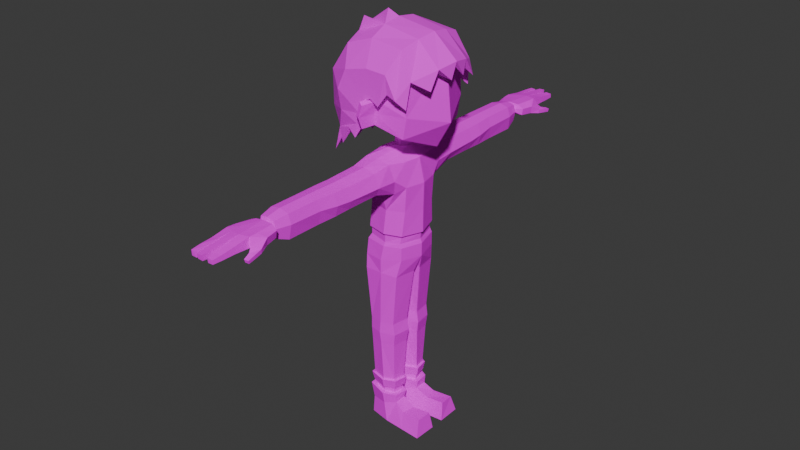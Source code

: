 # Source: bryan.blend  (saved by Blender 4.3.34; exported with 4.5.12 LTS)
import bpy
from mathutils import Matrix  # noqa: F401  (used for matrix-valued properties, if any)

bpy.ops.wm.read_factory_settings(use_empty=True)
scene = bpy.context.scene
scene.name = 'Scene'

# ---- collections
col_collection = bpy.data.collections.new('Collection'); scene.collection.children.link(col_collection)

# ---- images (referenced by path relative to the original .blend; pixels are not part of the script)
import os
ASSET_DIR = os.environ.get("B2B_ASSET_DIR", "")  # directory of the original .blend (textures are referenced by path, not embedded)
HERE = os.path.dirname(os.path.abspath(__file__))  # packed textures are extracted next to this script under _unpacked/

def load_image(name, relpath, width, height, colorspace="sRGB"):
    """Load a texture the original file referenced (path relative to the .blend, or extracted next to this script)."""
    p = next((c for c in (os.path.join(HERE, relpath), os.path.join(ASSET_DIR, relpath)) if relpath and os.path.exists(c)), "")
    if p:
        img = bpy.data.images.load(p, check_existing=True)
        img.name = name
    else:  # same state as the original file: an image datablock whose file is absent (Cycles renders it pink)
        img = bpy.data.images.new(name, width, height)
        img.source = "FILE"
        img.filepath = "//" + (relpath or name)
    img.colorspace_settings.name = colorspace
    return img
img_bryan_png = load_image('bryan.png', 'bryan.png', 1024, 1024, 'sRGB')

# ---- materials (node trees are filled in below, after node groups)
mat_material = bpy.data.materials.new('Material')
mat_material.alpha_threshold = 0.0
mat_material.roughness = 0.5
mat_material.line_color = (0.0, 0.0, 0.0, 1.0)
mat_material_001 = bpy.data.materials.new('Material.001')

# ---- material node trees
mat_material.use_nodes = True; mat_material.node_tree.nodes.clear()
_N = mat_material.node_tree.nodes; _L = mat_material.node_tree.links
n0 = _N.new('ShaderNodeOutputMaterial'); n0.name = 'Material Output'; n0.location = (300, 300)
n1 = _N.new('ShaderNodeBsdfPrincipled'); n1.name = 'Principled BSDF'; n1.location = (10, 300)
n1.inputs[2].default_value = 1.0
n1.inputs[3].default_value = 1.0
n2 = _N.new('ShaderNodeTexImage'); n2.name = 'Image Texture'; n2.location = (-190, 280)
n2.image = img_bryan_png
n2.interpolation = 'Closest'
_L.new(n1.outputs[0], n0.inputs[0])
_L.new(n2.outputs[0], n1.inputs[0])
n0.is_active_output = True
mat_material_001.use_nodes = True; mat_material_001.node_tree.nodes.clear()
_N = mat_material_001.node_tree.nodes; _L = mat_material_001.node_tree.links
n0 = _N.new('ShaderNodeBsdfPrincipled'); n0.name = 'Principled BSDF'; n0.location = (10, 300)
n0.inputs[2].default_value = 1.0
n1 = _N.new('ShaderNodeOutputMaterial'); n1.name = 'Material Output'; n1.location = (300, 300)
n2 = _N.new('ShaderNodeTexImage'); n2.name = 'Image Texture'; n2.location = (-280, 280)
n2.image = img_bryan_png
n2.interpolation = 'Closest'
_L.new(n0.outputs[0], n1.inputs[0])
_L.new(n2.outputs[0], n0.inputs[0])
n1.is_active_output = True

# ---- world
world_world = bpy.data.worlds.new('World'); scene.world = world_world
world_world.use_nodes = True; world_world.node_tree.nodes.clear()
_N = world_world.node_tree.nodes; _L = world_world.node_tree.links
n0 = _N.new('ShaderNodeOutputWorld'); n0.name = 'World Output'; n0.location = (300, 300)
n1 = _N.new('ShaderNodeBackground'); n1.name = 'Background'; n1.location = (10, 300)
n1.inputs[0].default_value = (0.05088, 0.05088, 0.05088, 1.0)
_L.new(n1.outputs[0], n0.inputs[0])
n0.is_active_output = True
world_world.color = (0.05088, 0.05088, 0.05088)
world_world.sun_shadow_jitter_overblur = 0.0

# ---- meshes
me_cube = bpy.data.meshes.new('Cube')
me_cube.from_pydata([(0.2489, -0.2576, 1.436), (0.2214, -0.2726, 1.011), (-0.1364, -0.2425, 1.466), (-0.2046, -0.2862, 1.153), (-0.3051, 0.0, 1.045), (0.3343, 0.0, 1.503), (-0.2438, 0.0, 1.564), (0.2732, 0.0, 0.8945), (0.09177, -0.2682, 1.464), (0.01778, -0.2953, 1.064), (-0.03133, 0.0, 0.9144), (0.09811, 0.0, 1.594), (-0.2153, -0.2862, 1.309), (0.2476, -0.2689, 1.155), (0.3786, 0.0, 1.081), (-0.3749, 0.0, 1.339), (0.05155, -0.3077, 1.232), (-0.01677, -0.2933, 1.072), (0.005274, -0.303, 1.245), (0.008791, -0.4013, 1.217), (-0.01228, -0.3797, 1.056), (-0.02209, -0.387, 1.231), (-0.03557, -0.3702, 1.064), (-0.03593, -0.4013, 1.145), (-0.01036, -0.4129, 1.138), (-0.01284, -0.2976, 1.15), (0.02591, -0.301, 1.143), (0.2489, 0.2576, 1.436), (0.2214, 0.2726, 1.011), (-0.1364, 0.2425, 1.466), (-0.2046, 0.2862, 1.153), (0.09177, 0.2682, 1.464), (0.01778, 0.2953, 1.064), (-0.2153, 0.2862, 1.309), (0.2476, 0.2689, 1.155), (0.05155, 0.3077, 1.232), (-0.01677, 0.2933, 1.072), (0.005274, 0.303, 1.245), (0.008791, 0.4013, 1.217), (-0.01228, 0.3797, 1.056), (-0.02209, 0.387, 1.231), (-0.03557, 0.3702, 1.064), (-0.03593, 0.4013, 1.145), (-0.01036, 0.4129, 1.138), (-0.01284, 0.2976, 1.15), (0.02591, 0.301, 1.143)], [], [(4, 10, 17, 3), (12, 2, 6, 15), (7, 1, 9, 10), (13, 14, 5, 0), (11, 8, 0, 5), (1, 7, 14, 13), (6, 2, 8, 11), (15, 4, 3, 12), (13, 0, 8, 16), (1, 26, 9), (9, 26, 24, 20), (12, 18, 8, 2), (19, 21, 23, 24), (17, 10, 9), (17, 25, 3), (8, 18, 16), (16, 18, 21, 19), (17, 9, 20, 22), (18, 25, 23, 21), (24, 23, 22, 20), (23, 25, 17, 22), (3, 25, 18, 12), (26, 1, 13, 16), (24, 26, 16, 19), (4, 30, 36, 10), (33, 15, 6, 29), (7, 10, 32, 28), (34, 27, 5, 14), (11, 5, 27, 31), (28, 34, 14, 7), (6, 11, 31, 29), (15, 33, 30, 4), (34, 35, 31, 27), (28, 32, 45), (32, 39, 43, 45), (33, 29, 31, 37), (38, 43, 42, 40), (36, 32, 10), (36, 30, 44), (31, 35, 37), (35, 38, 40, 37), (36, 41, 39, 32), (37, 40, 42, 44), (43, 39, 41, 42), (42, 41, 36, 44), (30, 33, 37, 44), (45, 35, 34, 28), (43, 38, 35, 45)])
_uv = me_cube.uv_layers.new(name='UVMap')
_uv.uv.foreach_set('vector', [0.1105, 0.002875, 0.1095, 0.0962, 0.008087, 0.09576, 0.003263, 0.02646, 0.01105, 0.5234, 0.02468, 0.4607, 0.1095, 0.4682, 0.1095, 0.5305, 0.1095, 0.1539, 0.02381, 0.1747, 0.008171, 0.1074, 0.1095, 0.0962, 0.02182, 0.2248, 0.1095, 0.2125, 0.1095, 0.344, 0.02402, 0.3143, 0.1095, 0.394, 0.02114, 0.3876, 0.02402, 0.3143, 0.1095, 0.344, 0.02381, 0.1747, 0.1095, 0.1539, 0.1095, 0.2125, 0.02182, 0.2248, 0.1095, 0.4682, 0.02468, 0.4607, 0.02114, 0.3876, 0.1095, 0.394, 0.1095, 0.5305, 0.1086, 0.6214, 0.003263, 0.5781, 0.01105, 0.5234, 0.08263, 0.7539, 0.01085, 0.7563, 0.005174, 0.7087, 0.07621, 0.6996, 0.1388, 0.7563, 0.1035, 0.6944, 0.1274, 0.6939, 0.1601, 0.922, 0.1601, 0.9492, 0.129, 0.9492, 0.129, 0.922, 0.05607, 0.6186, 0.07275, 0.6856, 0.005174, 0.7087, 0.006238, 0.6399, 0.129, 0.9803, 0.1191, 0.9803, 0.1191, 0.9492, 0.129, 0.9492, 0.008087, 0.09576, 0.1095, 0.0962, 0.008171, 0.1074, 0.1249, 0.6807, 0.1013, 0.6811, 0.1027, 0.6235, 0.005174, 0.7087, 0.07275, 0.6856, 0.07621, 0.6996, 0.1601, 0.9803, 0.1601, 0.988, 0.129, 0.988, 0.129, 0.9803, 0.1601, 0.9141, 0.1601, 0.922, 0.129, 0.922, 0.129, 0.9141, 0.09009, 0.9803, 0.09009, 0.9492, 0.1191, 0.9492, 0.1191, 0.9803, 0.129, 0.9492, 0.1191, 0.9492, 0.1191, 0.922, 0.129, 0.922, 0.1191, 0.9492, 0.09009, 0.9492, 0.09009, 0.922, 0.1191, 0.922, 0.1027, 0.6235, 0.1013, 0.6811, 0.07275, 0.6856, 0.05607, 0.6186, 0.1035, 0.6944, 0.1388, 0.7563, 0.08263, 0.7539, 0.07621, 0.6996, 0.129, 0.9492, 0.1601, 0.9492, 0.1601, 0.9803, 0.129, 0.9803, 0.1105, 0.002875, 0.2176, 0.02712, 0.2123, 0.0964, 0.1095, 0.0962, 0.2067, 0.524, 0.1095, 0.5305, 0.1095, 0.4682, 0.1935, 0.4612, 0.1095, 0.1539, 0.1095, 0.0962, 0.2122, 0.108, 0.1961, 0.1752, 0.1977, 0.2254, 0.195, 0.3148, 0.1095, 0.344, 0.1095, 0.2125, 0.1095, 0.394, 0.1095, 0.344, 0.195, 0.3148, 0.1975, 0.3882, 0.1961, 0.1752, 0.1977, 0.2254, 0.1095, 0.2125, 0.1095, 0.1539, 0.1095, 0.4682, 0.1095, 0.394, 0.1975, 0.3882, 0.1935, 0.4612, 0.1095, 0.5305, 0.2067, 0.524, 0.2142, 0.5788, 0.1086, 0.6214, 0.08263, 0.7645, 0.07621, 0.8188, 0.005174, 0.8097, 0.01085, 0.7621, 0.1388, 0.7621, 0.1274, 0.8245, 0.1035, 0.824, 0.007916, 0.922, 0.03904, 0.922, 0.03904, 0.9492, 0.007916, 0.9492, 0.05607, 0.8998, 0.006238, 0.8785, 0.005174, 0.8097, 0.07275, 0.8328, 0.03904, 0.9803, 0.03904, 0.9492, 0.04894, 0.9492, 0.04894, 0.9803, 0.2123, 0.0964, 0.2122, 0.108, 0.1095, 0.0962, 0.1249, 0.8376, 0.1027, 0.8949, 0.1013, 0.8373, 0.005174, 0.8097, 0.07621, 0.8188, 0.07275, 0.8328, 0.007916, 0.9803, 0.03904, 0.9803, 0.03904, 0.988, 0.007916, 0.988, 0.007916, 0.9141, 0.03904, 0.9141, 0.03904, 0.922, 0.007916, 0.922, 0.07796, 0.9803, 0.04894, 0.9803, 0.04894, 0.9492, 0.07796, 0.9492, 0.03904, 0.9492, 0.03904, 0.922, 0.04894, 0.922, 0.04894, 0.9492, 0.04894, 0.9492, 0.04894, 0.922, 0.07796, 0.922, 0.07796, 0.9492, 0.1027, 0.8949, 0.05607, 0.8998, 0.07275, 0.8328, 0.1013, 0.8373, 0.1035, 0.824, 0.07621, 0.8188, 0.08263, 0.7645, 0.1388, 0.7621, 0.03904, 0.9492, 0.03904, 0.9803, 0.007916, 0.9803, 0.007916, 0.9492])
me_cube.materials.append(mat_material)
me_cube.use_mirror_vertex_groups = False
me_cube.update()
me_cube_001 = bpy.data.meshes.new('Cube.001')
me_cube_001.from_pydata([(-0.07169, -0.0297, 0.811), (-0.07169, -0.0297, 0.9456), (0.07414, -0.03161, 0.811), (0.07414, -0.03161, 0.9456), (-0.07966, 0.0, 0.811), (-0.07966, 0.0, 0.9456), (0.07919, 0.0, 0.811), (0.07919, 0.0, 0.9456), (0.03442, -0.07349, 0.811), (0.03442, -0.07349, 0.9456), (-0.192, -0.1862, 0.7299), (0.1574, -0.1626, 0.7206), (-0.2299, 0.0, 0.7261), (0.1828, 0.0, 0.7238), (0.1102, -0.3253, 0.7365), (-0.196, -0.1939, 0.4598), (-0.1884, -0.2068, 0.001216), (0.1424, -0.1988, 0.001543), (-0.2593, 0.0, -0.006986), (0.2053, 0.0, -0.006986), (0.001238, -0.2498, 0.002616), (0.1598, -0.2158, -0.09368), (-0.2002, -0.1904, 0.255), (0.01355, -0.2498, 0.2544), (0.1205, -0.2634, 0.4444), (0.1919, -0.1896, 0.4971), (0.1763, -0.1881, 0.2577), (0.2307, 0.0, 0.2492), (0.2377, 0.0, 0.497), (-0.2555, 0.0, 0.4575), (-0.2671, 0.0, 0.2422), (-0.128, -0.2536, 0.4454), (-0.2186, -0.2221, -0.1038), (-0.1458, -0.3182, 0.7518), (-0.03369, -0.07008, 0.811), (-0.03369, -0.07008, 0.9456), (0.04839, -1.62, 0.6901), (0.05528, -1.617, 0.5388), (-0.08635, -1.614, 0.5372), (-0.09131, -1.62, 0.695), (-0.1259, -0.4874, 0.5106), (-0.1182, -0.8272, 0.504), (-0.118, -0.975, 0.4971), (-0.1082, -1.164, 0.4935), (-0.1075, -1.489, 0.4892), (-0.1149, -1.483, 0.716), (-0.1157, -1.16, 0.7169), (-0.1264, -0.9813, 0.7126), (-0.1258, -0.8276, 0.7103), (-0.1345, -0.4959, 0.718), (0.1001, -0.4964, 0.7097), (0.08933, -0.8284, 0.7023), (0.08548, -0.9818, 0.7052), (0.07378, -1.161, 0.7102), (0.07071, -1.484, 0.7095), (0.08066, -1.493, 0.4913), (0.08393, -1.167, 0.4957), (0.0968, -0.9782, 0.4995), (0.09994, -0.827, 0.5056), (0.1116, -0.491, 0.5131), (-0.1583, -0.2552, 0.5886), (-0.1476, -0.9804, 0.608), (-0.1374, -1.16, 0.6253), (-0.1626, -0.493, 0.5914), (-0.1388, -1.483, 0.6291), (-0.1442, -0.8282, 0.5972), (-0.1114, -1.619, 0.6317), (0.1576, -0.302, 0.5836), (0.1012, -1.483, 0.6226), (0.1337, -0.8286, 0.591), (0.06942, -1.619, 0.6265), (0.1263, -0.9805, 0.6018), (0.1076, -1.16, 0.6192), (0.1511, -0.4948, 0.5916), (-0.01868, -0.8269, 0.7313), (-0.01924, -0.3217, 0.76), (-0.01989, -0.9816, 0.7318), (-0.019, -1.62, 0.708), (-0.0195, -1.161, 0.7344), (-0.01759, -0.4962, 0.7387), (-0.01974, -1.484, 0.7332), (-0.008742, -0.2771, 0.4213), (-0.009941, -1.165, 0.4752), (-0.007191, -0.4891, 0.488), (-0.01029, -1.491, 0.4713), (-0.008892, -0.8264, 0.4804), (-0.01244, -1.615, 0.5239), (-0.009272, -0.9765, 0.4767), (0.02452, -1.637, 0.666), (0.04487, -1.636, 0.6121), (-0.07746, -1.634, 0.6111), (-0.05944, -1.637, 0.6607), (-0.08243, -1.636, 0.6502), (0.04909, -1.636, 0.6461), (-0.02235, -1.637, 0.6678), (-0.01468, -1.635, 0.6056), (0.08398, -1.907, 0.6849), (0.1383, -1.786, 0.5787), (-0.1822, -1.877, 0.5821), (-0.1069, -1.914, 0.6736), (-0.1955, -1.88, 0.6648), (0.1495, -1.786, 0.6507), (-0.009549, -1.926, 0.683), (-0.007451, -1.919, 0.5873), (-0.09729, -1.904, 0.592), (0.09053, -1.905, 0.5934), (-0.1722, -2.26, 0.633), (-0.1273, -2.259, 0.6309), (-0.1695, -2.259, 0.5852), (-0.1177, -2.26, 0.583), (-0.08909, -2.279, 0.6381), (-0.03199, -2.28, 0.6422), (-0.08208, -2.275, 0.5942), (-0.03121, -2.276, 0.5922), (0.006294, -2.262, 0.6277), (0.06032, -2.262, 0.6235), (0.009601, -2.26, 0.5846), (0.06349, -2.261, 0.5875), (0.1743, -1.877, 0.5965), (0.1184, -1.934, 0.6213), (0.1223, -1.931, 0.5582), (0.1736, -1.877, 0.5591), (-0.1084, -1.657, 0.6805), (-0.02886, -1.657, 0.6938), (-0.1485, -1.661, 0.5873), (-0.1592, -1.663, 0.6607), (0.1168, -1.665, 0.5891), (0.07168, -1.657, 0.6904), (0.1258, -1.665, 0.653), (-0.01687, -1.658, 0.582), (0.1922, -2.03, 0.5654), (0.1511, -2.036, 0.5682), (0.1536, -2.027, 0.5395), (0.1888, -2.021, 0.5365), (0.07786, -2.055, 0.5938), (0.001426, -2.057, 0.589), (-0.001902, -2.06, 0.6566), (0.07297, -2.057, 0.6533), (-0.09713, -2.066, 0.6571), (-0.02032, -2.066, 0.6638), (-0.08884, -2.062, 0.5957), (-0.01921, -2.062, 0.5925), (-0.1246, -2.048, 0.6528), (-0.1183, -2.044, 0.5912), (-0.1807, -2.043, 0.5941), (-0.1917, -2.045, 0.6401), (-0.1168, -1.826, 0.6753), (-0.009728, -1.826, 0.5859), (-0.01423, -1.838, 0.6857), (-0.1741, -1.788, 0.5838), (0.08598, -1.83, 0.6863), (-0.1874, -1.797, 0.6636), (0.06939, -2.179, 0.588), (0.00297, -2.18, 0.6365), (0.006478, -2.178, 0.5845), (0.06559, -2.18, 0.6323), (-0.09354, -2.192, 0.6441), (-0.08581, -2.189, 0.5932), (-0.02728, -2.189, 0.5908), (-0.02819, -2.193, 0.649), (-0.1277, -2.166, 0.6395), (-0.1783, -2.165, 0.5853), (-0.1182, -2.166, 0.5827), (-0.1838, -2.166, 0.6373), (0.1418, -1.959, 0.5488), (0.1362, -1.97, 0.5886), (0.1836, -1.95, 0.5485), (0.1856, -1.958, 0.5823), (-0.2001, -0.2204, 0.02234), (0.163, -0.2122, 0.02272), (-0.2775, 0.0, 0.01414), (-0.001275, -0.2719, 0.02374), (0.2294, 0.0, 0.01414), (-0.1884, -0.2068, -0.05315), (0.1424, -0.2103, -0.05378), (-0.2593, 0.0, -0.06135), (0.2014, 0.0, -0.06294), (-0.0008626, -0.2498, -0.06715), (-0.2204, -0.2437, -0.254), (0.1586, -0.2176, -0.2209), (-0.281, 0.0, -0.1045), (0.2179, 0.0, -0.1029), (-0.004907, -0.2654, -0.1049), (-0.2811, 0.0, -0.2637), (0.2163, 0.0, -0.2314), (-0.02976, -0.2786, -0.245), (-0.04402, 0.0, -0.2679), (0.1298, -0.2491, -0.3859), (0.162, -0.04136, -0.388), (-0.2221, -0.04095, -0.3906), (-0.2117, -0.2613, -0.3901), (-0.04428, -0.007931, -0.3767), (-0.03223, -0.2746, -0.3802), (0.08467, -0.2426, -0.9004), (0.1076, -0.07323, -0.9004), (-0.1722, -0.0729, -0.9004), (-0.1648, -0.2524, -0.9004), (-0.03733, -0.03322, -0.9004), (-0.03604, -0.2814, -0.8987), (0.101, -0.2406, -1.013), (0.1268, -0.06984, -1.013), (-0.1746, -0.06948, -1.014), (-0.1663, -0.2513, -1.014), (-0.04401, -0.02879, -1.013), (-0.0435, -0.2841, -1.011), (0.08599, -0.234, -1.132), (0.1089, -0.07624, -1.132), (-0.1708, -0.07591, -1.132), (-0.1634, -0.2439, -1.132), (-0.03575, -0.03495, -1.132), (-0.03446, -0.2744, -1.13), (0.05552, -0.1985, -1.693), (0.07182, -0.1096, -1.694), (-0.1456, -0.1094, -1.67), (-0.1407, -0.2041, -1.671), (-0.0243, -0.06205, -1.687), (-0.02362, -0.2364, -1.686), (-0.01991, -0.2792, -1.688), (0.09944, -0.2233, -1.695), (0.1154, -0.08473, -1.697), (-0.2065, -0.07446, -1.665), (-0.1954, -0.232, -1.665), (-0.02222, -0.02972, -1.689), (0.02153, -0.2693, -1.994), (0.09739, -0.2141, -1.779), (0.09607, -0.09382, -1.777), (-0.1889, -0.08985, -1.994), (-0.1805, -0.2258, -1.994), (0.0263, -0.03941, -1.994), (0.421, -0.2984, -1.997), (0.3971, -0.2469, -1.829), (0.4089, -0.1016, -1.819), (0.4258, -0.06844, -1.997), (0.2261, -0.05393, -1.996), (0.2213, -0.2839, -1.996), (0.1943, -0.2323, -1.839), (0.2202, -0.1046, -1.839), (-0.01351, -0.2608, -1.805), (-0.17, -0.2205, -1.819), (-0.1778, -0.09453, -1.824), (-0.00734, -0.04779, -1.802), (-0.0239, -0.274, -1.539), (-0.1951, -0.08688, -1.534), (-0.188, -0.23, -1.535), (0.09305, -0.2216, -1.539), (0.1167, -0.08716, -1.54), (-0.02491, -0.02103, -1.539), (-0.162, -0.2173, -1.534), (0.07088, -0.2103, -1.535), (-0.02639, -0.2535, -1.536), (-0.1679, -0.0979, -1.533), (0.09047, -0.09814, -1.536), (-0.02723, -0.04355, -1.536), (-0.02344, -0.2588, -1.625), (-0.1755, -0.09688, -1.62), (0.09926, -0.09712, -1.627), (-0.02431, -0.03741, -1.625), (-0.1693, -0.2185, -1.62), (0.07855, -0.2114, -1.626), (-0.0257, -0.2408, -1.627), (-0.1514, -0.1066, -1.625), (0.07618, -0.1068, -1.627), (-0.02642, -0.05729, -1.628), (-0.1463, -0.2074, -1.626), (0.05903, -0.2014, -1.626)], [], [(6, 7, 3, 2), (34, 35, 1, 0), (0, 4, 12, 10), (0, 1, 5, 4), (2, 8, 14, 11), (2, 3, 9, 8), (172, 169, 17, 19), (6, 2, 11, 13), (34, 0, 10, 33), (19, 17, 174, 176), (168, 170, 18, 16), (169, 171, 20, 17), (11, 67, 25), (25, 24, 23, 26), (10, 12, 29, 15), (15, 29, 30, 22), (13, 11, 25, 28), (28, 25, 26, 27), (8, 9, 35, 34), (8, 75, 14), (10, 60, 33), (45, 64, 66, 39), (39, 66, 92, 91), (55, 68, 70, 37), (44, 84, 86, 38), (54, 80, 77, 36), (14, 75, 79, 50), (50, 79, 74, 51), (51, 74, 76, 52), (52, 76, 78, 53), (53, 78, 80, 54), (31, 81, 83, 40), (40, 83, 85, 41), (41, 85, 87, 42), (42, 87, 82, 43), (43, 82, 84, 44), (24, 67, 73, 59), (59, 73, 69, 58), (58, 69, 71, 57), (57, 71, 72, 56), (56, 72, 68, 55), (33, 60, 63, 49), (49, 63, 65, 48), (48, 65, 61, 47), (47, 61, 62, 46), (46, 62, 64, 45), (60, 10, 15), (15, 31, 60), (62, 61, 42, 43), (64, 62, 43, 44), (63, 60, 31, 40), (65, 63, 40, 41), (66, 64, 44, 38), (61, 65, 41, 42), (25, 67, 24), (67, 11, 14), (72, 71, 52, 53), (68, 72, 53, 54), (73, 67, 14, 50), (70, 68, 54, 36), (69, 73, 50, 51), (71, 69, 51, 52), (77, 80, 45, 39), (80, 78, 46, 45), (79, 75, 33, 49), (74, 79, 49, 48), (76, 74, 48, 47), (78, 76, 47, 46), (75, 34, 33), (75, 8, 34), (86, 84, 55, 37), (84, 82, 56, 55), (83, 81, 24, 59), (85, 83, 59, 58), (87, 85, 58, 57), (82, 87, 57, 56), (123, 122, 146, 148), (38, 86, 95, 90), (66, 38, 90, 92), (70, 36, 88, 93), (77, 39, 91, 94), (37, 70, 93, 89), (86, 37, 89, 95), (36, 77, 94, 88), (159, 156, 110, 111), (125, 124, 149, 151), (95, 89, 126, 129), (127, 123, 148, 150), (90, 95, 129, 124), (126, 128, 101, 97), (122, 125, 151, 146), (128, 127, 150, 101), (162, 160, 107, 109), (154, 152, 117, 116), (105, 97, 121, 120), (109, 107, 106, 108), (163, 161, 108, 106), (161, 162, 109, 108), (160, 163, 106, 107), (110, 112, 113, 111), (156, 157, 112, 110), (157, 158, 113, 112), (158, 159, 111, 113), (114, 116, 117, 115), (155, 153, 114, 115), (152, 155, 115, 117), (153, 154, 116, 114), (165, 164, 132, 131), (96, 105, 120, 119), (97, 101, 118, 121), (101, 96, 119, 118), (93, 88, 127, 128), (91, 92, 125, 122), (89, 93, 128, 126), (88, 94, 123, 127), (92, 90, 124, 125), (94, 91, 122, 123), (131, 132, 133, 130), (124, 129, 147, 149), (129, 126, 97, 147), (164, 166, 133, 132), (166, 167, 130, 133), (167, 165, 131, 130), (102, 103, 135, 136), (105, 96, 137, 134), (96, 102, 136, 137), (103, 105, 134, 135), (103, 102, 139, 141), (104, 103, 141, 140), (99, 104, 140, 138), (102, 99, 138, 139), (99, 100, 145, 142), (98, 104, 143, 144), (100, 98, 144, 145), (104, 99, 142, 143), (150, 148, 102, 96), (151, 149, 98, 100), (147, 97, 105, 103), (148, 146, 99, 102), (146, 151, 100, 99), (149, 147, 103, 104, 98), (101, 150, 96), (136, 135, 154, 153), (134, 137, 155, 152), (137, 136, 153, 155), (135, 134, 152, 154), (141, 139, 159, 158), (140, 141, 158, 157), (138, 140, 157, 156), (139, 138, 156, 159), (142, 145, 163, 160), (144, 143, 162, 161), (145, 144, 161, 163), (143, 142, 160, 162), (118, 119, 165, 167), (121, 118, 167, 166), (120, 121, 166, 164), (119, 120, 164, 165), (26, 23, 171, 169), (22, 30, 170, 168), (27, 26, 169, 172), (173, 175, 180, 32), (176, 174, 21, 181), (16, 18, 175, 173), (17, 20, 177, 174), (181, 21, 179, 184), (174, 177, 182, 21), (184, 179, 187, 188), (21, 182, 185, 179), (32, 180, 183, 178), (192, 190, 196, 198), (178, 183, 189, 190), (183, 186, 191, 189), (198, 196, 202, 204), (189, 191, 197, 195), (188, 187, 193, 194), (190, 189, 195, 196), (201, 203, 209, 207), (204, 202, 208, 210), (195, 197, 203, 201), (194, 193, 199, 200), (196, 195, 201, 202), (263, 260, 213, 214), (200, 199, 205, 206), (202, 201, 207, 208), (212, 211, 218, 219), (212, 219, 222, 215), (259, 263, 214, 216), (260, 262, 215, 213), (261, 264, 211, 212), (218, 217, 237, 224), (221, 220, 239, 238), (214, 213, 220, 221), (234, 233, 232, 229), (237, 238, 227, 223), (238, 237, 217, 221), (222, 219, 225, 240), (239, 240, 228, 226), (219, 218, 224, 225), (232, 231, 230, 229), (235, 234, 229, 230), (233, 236, 231, 232), (236, 235, 230, 231), (225, 224, 235, 236), (228, 225, 236, 233), (224, 223, 234, 235), (223, 228, 233, 234), (224, 237, 223), (238, 239, 226, 227), (240, 225, 228), (187, 192, 198, 193), (193, 198, 204, 199), (210, 205, 199, 204), (259, 216, 211, 264), (186, 184, 188, 191), (194, 197, 191, 188), (200, 203, 197, 194), (206, 209, 203, 200), (251, 252, 209, 206), (218, 211, 216, 217), (214, 221, 217, 216), (213, 215, 222, 220), (240, 239, 220, 222), (192, 185, 178, 190), (179, 185, 192, 187), (185, 182, 32, 178), (177, 173, 32, 182), (16, 173, 177, 20), (168, 16, 20, 171), (171, 23, 22, 168), (24, 81, 23), (81, 31, 23), (22, 23, 31, 15), (255, 256, 246, 245), (249, 241, 244, 248), (251, 248, 244, 245), (250, 252, 246, 242), (249, 247, 243, 241), (247, 250, 242, 243), (208, 207, 250, 247), (210, 208, 247, 249), (207, 209, 252, 250), (206, 205, 248, 251), (210, 249, 248, 205), (245, 246, 252, 251), (261, 262, 256, 255), (241, 253, 258, 244), (245, 244, 258, 255), (242, 246, 256, 254), (241, 243, 257, 253), (243, 242, 254, 257), (212, 215, 262, 261), (253, 259, 264, 258), (255, 258, 264, 261), (254, 256, 262, 260), (253, 257, 263, 259), (257, 254, 260, 263), (227, 226, 228, 223)])
_uv = me_cube_001.uv_layers.new(name='UVMap')
_uv.uv.foreach_set('vector', [0.4025, 0.2745, 0.4025, 0.319, 0.392, 0.319, 0.392, 0.2745, 0.3508, 0.2745, 0.3508, 0.319, 0.3327, 0.319, 0.3327, 0.2745, 0.336, 0.2437, 0.3242, 0.2437, 0.3242, 0.2009, 0.3761, 0.2009, 0.3327, 0.2745, 0.3327, 0.319, 0.3226, 0.319, 0.3226, 0.2745, 0.3112, 0.2437, 0.2982, 0.2495, 0.2366, 0.2085, 0.2814, 0.2009, 0.392, 0.2745, 0.392, 0.319, 0.3731, 0.319, 0.3731, 0.2745, 0.3242, 0.01953, 0.2712, 0.01953, 0.2713, 0.009109, 0.3242, 0.009109, 0.3242, 0.2437, 0.3112, 0.2437, 0.2814, 0.2009, 0.3242, 0.2009, 0.3512, 0.2538, 0.336, 0.2437, 0.3761, 0.2009, 0.4106, 0.2057, 0.5237, 0.3971, 0.4838, 0.3971, 0.4815, 0.3815, 0.524, 0.3815, 0.3798, 0.01953, 0.3242, 0.01953, 0.3242, 0.009109, 0.3794, 0.009109, 0.2712, 0.01953, 0.2312, 0.01953, 0.2311, 0.009109, 0.2713, 0.009109, 0.2814, 0.2009, 0.2575, 0.166, 0.2758, 0.1404, 0.2758, 0.1404, 0.2489, 0.1295, 0.2324, 0.07977, 0.2709, 0.07851, 0.3761, 0.2009, 0.3242, 0.2009, 0.3242, 0.1403, 0.3792, 0.1403, 0.3792, 0.1403, 0.3242, 0.1403, 0.3242, 0.07667, 0.3799, 0.07851, 0.3242, 0.2009, 0.2814, 0.2009, 0.2758, 0.1404, 0.3242, 0.1403, 0.3242, 0.1403, 0.2758, 0.1404, 0.2709, 0.07851, 0.3242, 0.07667, 0.3731, 0.2745, 0.3731, 0.319, 0.3508, 0.319, 0.3508, 0.2745, 0.2982, 0.2495, 0.2288, 0.2491, 0.2366, 0.2085, 0.3761, 0.2009, 0.394, 0.1723, 0.4106, 0.2057, 0.8145, 0.3594, 0.8418, 0.3594, 0.8361, 0.3695, 0.8115, 0.3695, 0.8115, 0.3695, 0.8361, 0.3695, 0.8239, 0.3788, 0.8102, 0.3788, 0.7013, 0.3594, 0.7366, 0.3594, 0.7347, 0.3695, 0.7029, 0.3695, 0.6432, 0.3594, 0.6746, 0.3594, 0.6783, 0.3695, 0.6441, 0.3695, 0.7618, 0.3594, 0.7875, 0.3594, 0.7877, 0.3695, 0.7621, 0.3695, 0.7598, 0.04703, 0.7888, 0.04704, 0.7894, 0.09381, 0.7627, 0.09381, 0.7627, 0.09381, 0.7894, 0.09381, 0.7889, 0.1862, 0.7582, 0.1862, 0.7582, 0.1862, 0.7889, 0.1862, 0.7882, 0.2245, 0.759, 0.2245, 0.759, 0.2245, 0.7882, 0.2245, 0.7877, 0.2759, 0.7613, 0.2759, 0.7613, 0.2759, 0.7877, 0.2759, 0.7875, 0.3594, 0.7618, 0.3594, 0.638, 0.04535, 0.6686, 0.0426, 0.6691, 0.09381, 0.638, 0.09381, 0.638, 0.09381, 0.6691, 0.09381, 0.6707, 0.1862, 0.6411, 0.1862, 0.6411, 0.1862, 0.6707, 0.1862, 0.6724, 0.2245, 0.6426, 0.2245, 0.6426, 0.2245, 0.6724, 0.2245, 0.6734, 0.2759, 0.6451, 0.2759, 0.6451, 0.2759, 0.6734, 0.2759, 0.6746, 0.3594, 0.6432, 0.3594, 0.6961, 0.0314, 0.7274, 0.03738, 0.726, 0.09381, 0.696, 0.09381, 0.696, 0.09381, 0.726, 0.09381, 0.7256, 0.1862, 0.7006, 0.1862, 0.7006, 0.1862, 0.7256, 0.1862, 0.7295, 0.2245, 0.7013, 0.2245, 0.7013, 0.2245, 0.7295, 0.2245, 0.7348, 0.2759, 0.7, 0.2759, 0.7, 0.2759, 0.7348, 0.2759, 0.7366, 0.3594, 0.7013, 0.3594, 0.8114, 0.04428, 0.8506, 0.04447, 0.8538, 0.09381, 0.8205, 0.09381, 0.8205, 0.09381, 0.8538, 0.09381, 0.8502, 0.1862, 0.819, 0.1862, 0.819, 0.1862, 0.8502, 0.1862, 0.8459, 0.2245, 0.8172, 0.2245, 0.8172, 0.2245, 0.8459, 0.2245, 0.8412, 0.2759, 0.8148, 0.2759, 0.8148, 0.2759, 0.8412, 0.2759, 0.8418, 0.3594, 0.8145, 0.3594, 0.394, 0.1723, 0.3761, 0.2009, 0.3792, 0.1403, 0.3792, 0.1403, 0.4056, 0.136, 0.394, 0.1723, 0.8412, 0.2759, 0.8459, 0.2245, 0.868, 0.2245, 0.8657, 0.2759, 0.8418, 0.3594, 0.8412, 0.2759, 0.8657, 0.2759, 0.8657, 0.3594, 0.8538, 0.09381, 0.8506, 0.04447, 0.8769, 0.04438, 0.8764, 0.09381, 0.8502, 0.1862, 0.8538, 0.09381, 0.8764, 0.09381, 0.8705, 0.1862, 0.8361, 0.3695, 0.8418, 0.3594, 0.8657, 0.3594, 0.86, 0.3695, 0.8459, 0.2245, 0.8502, 0.1862, 0.8705, 0.1862, 0.868, 0.2245, 0.2758, 0.1404, 0.2575, 0.166, 0.2489, 0.1295, 0.2575, 0.166, 0.2814, 0.2009, 0.2366, 0.2085, 0.7348, 0.2759, 0.7295, 0.2245, 0.759, 0.2245, 0.7613, 0.2759, 0.7366, 0.3594, 0.7348, 0.2759, 0.7613, 0.2759, 0.7618, 0.3594, 0.726, 0.09381, 0.7274, 0.03738, 0.7598, 0.04703, 0.7627, 0.09381, 0.7347, 0.3695, 0.7366, 0.3594, 0.7618, 0.3594, 0.7621, 0.3695, 0.7256, 0.1862, 0.726, 0.09381, 0.7627, 0.09381, 0.7582, 0.1862, 0.7295, 0.2245, 0.7256, 0.1862, 0.7582, 0.1862, 0.759, 0.2245, 0.7877, 0.3695, 0.7875, 0.3594, 0.8145, 0.3594, 0.8115, 0.3695, 0.7875, 0.3594, 0.7877, 0.2759, 0.8148, 0.2759, 0.8145, 0.3594, 0.7894, 0.09381, 0.7888, 0.04704, 0.8114, 0.04428, 0.8205, 0.09381, 0.7889, 0.1862, 0.7894, 0.09381, 0.8205, 0.09381, 0.819, 0.1862, 0.7882, 0.2245, 0.7889, 0.1862, 0.819, 0.1862, 0.8172, 0.2245, 0.7877, 0.2759, 0.7882, 0.2245, 0.8172, 0.2245, 0.8148, 0.2759, 0.4177, 0.2476, 0.3512, 0.2538, 0.4106, 0.2057, 0.2288, 0.2491, 0.2982, 0.2495, 0.2972, 0.2648, 0.6783, 0.3695, 0.6746, 0.3594, 0.7013, 0.3594, 0.7029, 0.3695, 0.6746, 0.3594, 0.6734, 0.2759, 0.7, 0.2759, 0.7013, 0.3594, 0.6691, 0.09381, 0.6686, 0.0426, 0.6961, 0.0314, 0.696, 0.09381, 0.6707, 0.1862, 0.6691, 0.09381, 0.696, 0.09381, 0.7006, 0.1862, 0.6724, 0.2245, 0.6707, 0.1862, 0.7006, 0.1862, 0.7013, 0.2245, 0.6734, 0.2759, 0.6724, 0.2245, 0.7013, 0.2245, 0.7, 0.2759, 0.9098, 0.278, 0.9222, 0.278, 0.9222, 0.3091, 0.9098, 0.3091, 0.6441, 0.3695, 0.6783, 0.3695, 0.6786, 0.3788, 0.6444, 0.3788, 0.8361, 0.3695, 0.86, 0.3695, 0.8402, 0.3788, 0.8239, 0.3788, 0.7347, 0.3695, 0.7621, 0.3695, 0.7637, 0.3788, 0.7416, 0.3788, 0.7877, 0.3695, 0.8115, 0.3695, 0.8102, 0.3788, 0.7898, 0.3788, 0.7029, 0.3695, 0.7347, 0.3695, 0.7416, 0.3788, 0.7074, 0.3788, 0.6783, 0.3695, 0.7029, 0.3695, 0.7074, 0.3788, 0.6786, 0.3788, 0.7621, 0.3695, 0.7877, 0.3695, 0.7898, 0.3788, 0.7637, 0.3788, 0.9107, 0.3892, 0.9217, 0.3892, 0.9217, 0.4059, 0.9107, 0.4059, 0.9101, 0.2694, 0.8985, 0.2694, 0.8985, 0.2324, 0.9101, 0.2324, 0.9538, 0.2217, 0.937, 0.2226, 0.9146, 0.2137, 0.9541, 0.2117, 0.8993, 0.278, 0.9098, 0.278, 0.9098, 0.3091, 0.8993, 0.3091, 0.97, 0.2226, 0.9538, 0.2217, 0.9541, 0.2117, 0.9914, 0.2142, 0.9569, 0.2069, 0.9455, 0.2069, 0.9455, 0.1837, 0.9569, 0.1837, 0.9222, 0.278, 0.933, 0.278, 0.933, 0.3091, 0.9222, 0.3091, 0.8872, 0.278, 0.8993, 0.278, 0.8993, 0.3091, 0.8872, 0.3091, 0.8985, 0.07278, 0.9101, 0.07278, 0.9101, 0.09515, 0.8985, 0.09515, 0.9652, 0.3893, 0.9765, 0.3893, 0.9765, 0.4061, 0.9652, 0.4061, 0.9763, 0.3355, 0.9881, 0.3091, 0.9959, 0.3308, 0.9811, 0.3381, 0.8985, 0.09515, 0.9101, 0.09515, 0.9101, 0.11, 0.8985, 0.11, 0.9101, 0.1312, 0.8985, 0.1312, 0.8985, 0.11, 0.9101, 0.11, 0.9419, 0.3893, 0.953, 0.3893, 0.953, 0.4061, 0.9419, 0.4061, 0.9223, 0.3892, 0.933, 0.3892, 0.933, 0.4059, 0.9223, 0.4059, 0.9257, 0.11, 0.9141, 0.11, 0.9141, 0.09515, 0.9257, 0.09515, 0.9257, 0.1312, 0.9141, 0.1312, 0.9141, 0.11, 0.9257, 0.11, 0.9534, 0.3893, 0.9646, 0.3893, 0.9646, 0.4061, 0.9534, 0.4061, 0.9141, 0.07278, 0.9257, 0.07278, 0.9257, 0.09515, 0.9141, 0.09515, 0.9298, 0.09515, 0.9413, 0.09515, 0.9413, 0.11, 0.9298, 0.11, 0.899, 0.3892, 0.9101, 0.3892, 0.9101, 0.4059, 0.899, 0.4059, 0.9413, 0.1312, 0.9298, 0.1312, 0.9298, 0.11, 0.9413, 0.11, 0.9298, 0.07278, 0.9413, 0.07278, 0.9413, 0.09515, 0.9298, 0.09515, 0.9455, 0.07278, 0.9569, 0.07278, 0.9569, 0.09515, 0.9455, 0.09515, 0.9455, 0.01971, 0.9569, 0.01971, 0.9569, 0.04195, 0.9455, 0.04195, 0.9569, 0.1837, 0.9455, 0.1837, 0.9455, 0.162, 0.9569, 0.162, 0.8872, 0.3091, 0.8993, 0.3355, 0.8938, 0.3397, 0.8794, 0.3349, 0.9355, 0.2338, 0.9412, 0.2384, 0.9295, 0.2447, 0.9146, 0.236, 0.9649, 0.2385, 0.9696, 0.2349, 0.9914, 0.2415, 0.9796, 0.2453, 0.937, 0.2226, 0.9355, 0.2338, 0.9146, 0.236, 0.9146, 0.2137, 0.9412, 0.2384, 0.9559, 0.2384, 0.9564, 0.2459, 0.9295, 0.2447, 0.9696, 0.2349, 0.97, 0.2226, 0.9914, 0.2142, 0.9914, 0.2415, 0.9559, 0.2384, 0.9649, 0.2385, 0.9796, 0.2453, 0.9564, 0.2459, 0.9455, 0.09515, 0.9569, 0.09515, 0.9569, 0.11, 0.9455, 0.11, 0.9419, 0.278, 0.9653, 0.278, 0.9649, 0.3091, 0.9419, 0.3091, 0.9653, 0.278, 0.9881, 0.278, 0.9881, 0.3091, 0.9649, 0.3091, 0.9848, 0.3474, 0.9958, 0.3474, 0.9958, 0.3669, 0.9848, 0.3669, 0.9569, 0.1312, 0.9455, 0.1312, 0.9455, 0.11, 0.9569, 0.11, 0.8794, 0.3477, 0.8904, 0.3477, 0.8904, 0.367, 0.8794, 0.367, 0.9298, 0.004121, 0.9413, 0.004121, 0.9413, 0.04195, 0.9298, 0.04195, 0.9413, 0.2069, 0.9298, 0.2069, 0.9298, 0.162, 0.9413, 0.162, 0.8993, 0.3355, 0.9098, 0.3355, 0.9101, 0.3623, 0.899, 0.3623, 0.965, 0.3355, 0.9763, 0.3355, 0.9765, 0.3626, 0.9652, 0.3626, 0.9141, 0.004121, 0.9257, 0.004121, 0.9257, 0.04195, 0.9141, 0.04195, 0.953, 0.3355, 0.965, 0.3355, 0.9646, 0.3626, 0.9534, 0.3626, 0.9257, 0.2069, 0.9141, 0.2069, 0.9141, 0.162, 0.9257, 0.162, 0.9098, 0.3355, 0.9222, 0.3355, 0.9217, 0.3623, 0.9107, 0.3623, 0.9222, 0.3355, 0.933, 0.3355, 0.933, 0.3623, 0.9223, 0.3623, 0.9419, 0.3355, 0.953, 0.3355, 0.953, 0.3626, 0.9419, 0.3626, 0.9101, 0.2069, 0.8985, 0.2069, 0.8985, 0.162, 0.9101, 0.162, 0.8985, 0.004121, 0.9101, 0.004121, 0.9101, 0.04195, 0.8985, 0.04195, 0.8993, 0.3091, 0.9098, 0.3091, 0.9098, 0.3355, 0.8993, 0.3355, 0.9101, 0.2324, 0.8985, 0.2324, 0.8985, 0.2069, 0.9101, 0.2069, 0.9649, 0.3091, 0.9881, 0.3091, 0.9763, 0.3355, 0.965, 0.3355, 0.9098, 0.3091, 0.9222, 0.3091, 0.9222, 0.3355, 0.9098, 0.3355, 0.9222, 0.3091, 0.933, 0.3091, 0.933, 0.3355, 0.9222, 0.3355, 0.9419, 0.3091, 0.9649, 0.3091, 0.965, 0.3355, 0.953, 0.3355, 0.9419, 0.3355, 0.8872, 0.3091, 0.8993, 0.3091, 0.8993, 0.3355, 0.9298, 0.04195, 0.9413, 0.04195, 0.9413, 0.07278, 0.9298, 0.07278, 0.9413, 0.162, 0.9298, 0.162, 0.9298, 0.1312, 0.9413, 0.1312, 0.899, 0.3623, 0.9101, 0.3623, 0.9101, 0.3892, 0.899, 0.3892, 0.9652, 0.3626, 0.9765, 0.3626, 0.9765, 0.3893, 0.9652, 0.3893, 0.9141, 0.04195, 0.9257, 0.04195, 0.9257, 0.07278, 0.9141, 0.07278, 0.9534, 0.3626, 0.9646, 0.3626, 0.9646, 0.3893, 0.9534, 0.3893, 0.9257, 0.162, 0.9141, 0.162, 0.9141, 0.1312, 0.9257, 0.1312, 0.9107, 0.3623, 0.9217, 0.3623, 0.9217, 0.3892, 0.9107, 0.3892, 0.9223, 0.3623, 0.933, 0.3623, 0.933, 0.3892, 0.9223, 0.3892, 0.9419, 0.3626, 0.953, 0.3626, 0.953, 0.3893, 0.9419, 0.3893, 0.9101, 0.162, 0.8985, 0.162, 0.8985, 0.1312, 0.9101, 0.1312, 0.8985, 0.04195, 0.9101, 0.04195, 0.9101, 0.07278, 0.8985, 0.07278, 0.8794, 0.3349, 0.8938, 0.3397, 0.8904, 0.3477, 0.8794, 0.3477, 0.9569, 0.162, 0.9455, 0.162, 0.9455, 0.1312, 0.9569, 0.1312, 0.9811, 0.3381, 0.9959, 0.3308, 0.9958, 0.3474, 0.9848, 0.3474, 0.9455, 0.04195, 0.9569, 0.04195, 0.9569, 0.07278, 0.9455, 0.07278, 0.2709, 0.07851, 0.2324, 0.07977, 0.2312, 0.01953, 0.2712, 0.01953, 0.3799, 0.07851, 0.3242, 0.07667, 0.3242, 0.01953, 0.3798, 0.01953, 0.3242, 0.07667, 0.2709, 0.07851, 0.2712, 0.01953, 0.3242, 0.01953, 0.593, 0.3789, 0.5729, 0.3789, 0.5721, 0.3711, 0.5929, 0.3711, 0.524, 0.3815, 0.4815, 0.3815, 0.4829, 0.3707, 0.5238, 0.3707, 0.5932, 0.3971, 0.5734, 0.3971, 0.5729, 0.3789, 0.593, 0.3789, 0.4838, 0.3971, 0.455, 0.3971, 0.455, 0.3789, 0.4815, 0.3815, 0.5238, 0.3707, 0.4829, 0.3707, 0.482, 0.3476, 0.5248, 0.3476, 0.4815, 0.3815, 0.455, 0.3789, 0.455, 0.3694, 0.4829, 0.3707, 0.5248, 0.3476, 0.482, 0.3476, 0.4745, 0.3141, 0.523, 0.3141, 0.4829, 0.3707, 0.455, 0.3694, 0.455, 0.3476, 0.482, 0.3476, 0.5929, 0.3711, 0.5721, 0.3711, 0.5703, 0.3476, 0.5922, 0.3476, 0.6148, 0.3141, 0.5917, 0.3141, 0.5845, 0.1912, 0.6154, 0.1912, 0.5922, 0.3476, 0.5703, 0.3476, 0.5675, 0.3141, 0.5917, 0.3141, 0.5703, 0.3476, 0.541, 0.3476, 0.541, 0.3141, 0.5675, 0.3141, 0.6154, 0.1912, 0.5845, 0.1912, 0.5825, 0.1477, 0.6153, 0.1477, 0.5675, 0.3141, 0.541, 0.3141, 0.541, 0.1912, 0.5602, 0.1912, 0.523, 0.3141, 0.4745, 0.3141, 0.4786, 0.1912, 0.516, 0.1912, 0.5917, 0.3141, 0.5675, 0.3141, 0.5602, 0.1912, 0.5845, 0.1912, 0.5602, 0.1477, 0.541, 0.1477, 0.541, 0.1069, 0.5602, 0.1069, 0.6153, 0.1477, 0.5825, 0.1477, 0.5799, 0.1069, 0.6154, 0.1069, 0.5602, 0.1912, 0.541, 0.1912, 0.541, 0.1477, 0.5602, 0.1477, 0.516, 0.1912, 0.4786, 0.1912, 0.4828, 0.1477, 0.516, 0.1477, 0.5845, 0.1912, 0.5602, 0.1912, 0.5602, 0.1477, 0.5825, 0.1477, 0.2655, 0.3867, 0.2803, 0.3867, 0.2803, 0.3695, 0.2655, 0.3694, 0.516, 0.1477, 0.4828, 0.1477, 0.4836, 0.1069, 0.516, 0.1069, 0.5825, 0.1477, 0.5602, 0.1477, 0.5602, 0.1069, 0.5799, 0.1069, 0.2815, 0.4845, 0.2815, 0.4726, 0.2926, 0.4607, 0.2926, 0.4965, 0.2815, 0.4845, 0.2926, 0.4965, 0.2668, 0.4965, 0.2668, 0.4845, 0.2345, 0.3867, 0.2655, 0.3867, 0.2655, 0.3694, 0.2345, 0.3654, 0.2803, 0.3867, 0.3159, 0.3867, 0.3159, 0.3654, 0.2803, 0.3695, 0.3517, 0.3867, 0.3788, 0.3867, 0.3788, 0.3637, 0.3517, 0.3635, 0.2926, 0.4607, 0.2668, 0.4607, 0.268, 0.4333, 0.2926, 0.4333, 0.309, 0.4727, 0.309, 0.4376, 0.3437, 0.4376, 0.3437, 0.4727, 0.2458, 0.4726, 0.2458, 0.4845, 0.2347, 0.4965, 0.2347, 0.4607, 0.4614, 0.4725, 0.4614, 0.4378, 0.5034, 0.4378, 0.5034, 0.4725, 0.268, 0.4333, 0.2347, 0.4333, 0.2347, 0.3987, 0.2757, 0.3987, 0.2347, 0.4333, 0.268, 0.4333, 0.2668, 0.4607, 0.2347, 0.4607, 0.2668, 0.4965, 0.2926, 0.4965, 0.2926, 0.5201, 0.2687, 0.5201, 0.2347, 0.5201, 0.2687, 0.5201, 0.2761, 0.5546, 0.2347, 0.5546, 0.4452, 0.4805, 0.4452, 0.5117, 0.4141, 0.5117, 0.4141, 0.4805, 0.3087, 0.4767, 0.3401, 0.4767, 0.3401, 0.5156, 0.3087, 0.5156, 0.3163, 0.424, 0.3158, 0.3987, 0.3552, 0.3987, 0.3552, 0.4328, 0.3165, 0.5546, 0.3164, 0.5283, 0.3551, 0.5201, 0.3551, 0.5546, 0.379, 0.4805, 0.379, 0.5117, 0.3401, 0.5156, 0.3401, 0.4767, 0.4141, 0.4805, 0.4141, 0.5117, 0.379, 0.5117, 0.379, 0.4805, 0.2761, 0.5546, 0.2926, 0.5201, 0.3164, 0.5283, 0.3165, 0.5546, 0.2926, 0.4333, 0.2757, 0.3987, 0.3158, 0.3987, 0.3163, 0.424, 0.4207, 0.4725, 0.4207, 0.4378, 0.4614, 0.4378, 0.4614, 0.4725, 0.2926, 0.4333, 0.268, 0.4333, 0.2757, 0.3987, 0.3437, 0.4727, 0.3437, 0.4376, 0.3789, 0.4376, 0.3789, 0.4725, 0.2687, 0.5201, 0.2926, 0.5201, 0.2761, 0.5546, 0.4745, 0.3141, 0.4554, 0.3141, 0.4558, 0.1912, 0.4786, 0.1912, 0.4786, 0.1912, 0.4558, 0.1912, 0.4549, 0.1477, 0.4828, 0.1477, 0.4543, 0.1069, 0.4836, 0.1069, 0.4828, 0.1477, 0.4549, 0.1477, 0.4059, 0.3867, 0.4059, 0.3654, 0.3788, 0.3637, 0.3788, 0.3867, 0.541, 0.3476, 0.5248, 0.3476, 0.523, 0.3141, 0.541, 0.3141, 0.516, 0.1912, 0.541, 0.1912, 0.541, 0.3141, 0.523, 0.3141, 0.516, 0.1477, 0.541, 0.1477, 0.541, 0.1912, 0.516, 0.1912, 0.516, 0.1069, 0.541, 0.1069, 0.541, 0.1477, 0.516, 0.1477, 0.516, 0.008137, 0.541, 0.008137, 0.541, 0.1069, 0.516, 0.1069, 0.2926, 0.4607, 0.2815, 0.4726, 0.2668, 0.4726, 0.2668, 0.4607, 0.2458, 0.4726, 0.2347, 0.4607, 0.2668, 0.4607, 0.2668, 0.4726, 0.2458, 0.4845, 0.2668, 0.4845, 0.2668, 0.4965, 0.2347, 0.4965, 0.2687, 0.5201, 0.2347, 0.5201, 0.2347, 0.4965, 0.2668, 0.4965, 0.6148, 0.3141, 0.6143, 0.3476, 0.5922, 0.3476, 0.5917, 0.3141, 0.482, 0.3476, 0.455, 0.3476, 0.4554, 0.3141, 0.4745, 0.3141, 0.6143, 0.3476, 0.6148, 0.3711, 0.5929, 0.3711, 0.5922, 0.3476, 0.6154, 0.3789, 0.593, 0.3789, 0.5929, 0.3711, 0.6148, 0.3711, 0.5932, 0.3971, 0.593, 0.3789, 0.6154, 0.3789, 0.6154, 0.3971, 0.3798, 0.01953, 0.3794, 0.009109, 0.4305, 0.009109, 0.4303, 0.01953, 0.4303, 0.01953, 0.4319, 0.07977, 0.3799, 0.07851, 0.3798, 0.01953, 0.2489, 0.1295, 0.2234, 0.1251, 0.2324, 0.07977, 0.4356, 0.1251, 0.4056, 0.136, 0.4319, 0.07977, 0.3799, 0.07851, 0.4319, 0.07977, 0.4056, 0.136, 0.3792, 0.1403, 0.2803, 0.3341, 0.3159, 0.3341, 0.3159, 0.3541, 0.2803, 0.3541, 0.2345, 0.3592, 0.2345, 0.3541, 0.2655, 0.3541, 0.2655, 0.3592, 0.2803, 0.3592, 0.2655, 0.3592, 0.2655, 0.3541, 0.2803, 0.3541, 0.3517, 0.3592, 0.3159, 0.3592, 0.3159, 0.3541, 0.3517, 0.3541, 0.4059, 0.3592, 0.3788, 0.3592, 0.3788, 0.3541, 0.4059, 0.3541, 0.3788, 0.3592, 0.3517, 0.3592, 0.3517, 0.3541, 0.3788, 0.3541, 0.5799, 0.1069, 0.5602, 0.1069, 0.5602, 0.008137, 0.5809, 0.008137, 0.6154, 0.1069, 0.5799, 0.1069, 0.5809, 0.008137, 0.6153, 0.008137, 0.5602, 0.1069, 0.541, 0.1069, 0.541, 0.008137, 0.5602, 0.008137, 0.516, 0.1069, 0.4836, 0.1069, 0.4833, 0.008137, 0.516, 0.008137, 0.4543, 0.1069, 0.4543, 0.008137, 0.4833, 0.008137, 0.4836, 0.1069, 0.2803, 0.3541, 0.3159, 0.3541, 0.3159, 0.3592, 0.2803, 0.3592, 0.2803, 0.3285, 0.3159, 0.3285, 0.3159, 0.3341, 0.2803, 0.3341, 0.2345, 0.3541, 0.2345, 0.3341, 0.2655, 0.3341, 0.2655, 0.3541, 0.2803, 0.3541, 0.2655, 0.3541, 0.2655, 0.3341, 0.2803, 0.3341, 0.3517, 0.3541, 0.3159, 0.3541, 0.3159, 0.3341, 0.3517, 0.3341, 0.4059, 0.3541, 0.3788, 0.3541, 0.3788, 0.3341, 0.4059, 0.3341, 0.3788, 0.3541, 0.3517, 0.3541, 0.3517, 0.3341, 0.3788, 0.3341, 0.3517, 0.3635, 0.3159, 0.3654, 0.3159, 0.3867, 0.3517, 0.3867, 0.2345, 0.3341, 0.2345, 0.3285, 0.2655, 0.3285, 0.2655, 0.3341, 0.2803, 0.3341, 0.2655, 0.3341, 0.2655, 0.3285, 0.2803, 0.3285, 0.3517, 0.3341, 0.3159, 0.3341, 0.3159, 0.3285, 0.3517, 0.3285, 0.4059, 0.3341, 0.3788, 0.3341, 0.3788, 0.3285, 0.4059, 0.3285, 0.3788, 0.3341, 0.3517, 0.3341, 0.3517, 0.3285, 0.3788, 0.3285, 0.3789, 0.4725, 0.3789, 0.4376, 0.4207, 0.4378, 0.4207, 0.4725])
me_cube_001.materials.append(mat_material)
me_cube_001.use_mirror_vertex_groups = False
me_cube_001.update()
me_plane = bpy.data.meshes.new('Plane')
me_plane.from_pydata([(-0.3264, 0.0, -0.0873), (0.3053, 0.0, -0.05526), (0.255, -0.3299, -0.1344), (-0.2813, -0.3299, -0.1841), (0.1952, -0.4496, -0.3106), (-0.2055, -0.4496, -0.3507), (0.1143, -0.4425, -0.5846), (-0.0355, -0.4425, -0.5771), (-0.03742, -0.3244, -0.09924), (-0.04356, 0.0, -0.00374), (0.008167, -0.4496, -0.2994), (0.03692, -0.4425, -0.5359), (-0.5522, 0.0, -0.3727), (-0.446, -0.3299, -0.427), (-0.2894, -0.4496, -0.5244), (-0.07384, -0.4425, -0.6815), (-0.5893, 0.0, -0.6978), (-0.4422, -0.3299, -0.7217), (-0.2907, -0.4138, -0.7101), (-0.09528, -0.4475, -0.7704), (-0.5554, 0.0, -0.9897), (-0.4315, -0.2688, -0.955), (-0.3461, -0.3715, -0.8808), (-0.2019, -0.4311, -0.826), (0.5215, -0.0002786, -0.2475), (0.3718, -0.3645, -0.3509), (0.284, -0.4382, -0.5027), (0.2004, -0.4358, -0.4685), (0.3464, -0.3851, -0.5748), (-0.304, -0.1678, -0.1243), (0.2841, -0.1678, -0.0831), (-0.04157, -0.1691, -0.02828), (-0.5167, -0.1678, -0.387), (-0.5316, -0.1736, -0.6998), (-0.502, -0.1351, -0.9721), (0.4839, -0.1695, -0.2795), (0.4686, -0.2442, -0.4362), (0.5125, -0.04676, -0.3878), (-0.5826, -0.07867, -1.152), (-0.5104, -0.1999, -1.137), (-0.4256, -0.3432, -1.105), (-0.2754, -0.4188, -0.9882), (-0.1028, -0.4632, -0.8844), (-0.07878, -0.3369, -0.7497), (-0.4348, 0.0, -0.9695), (-0.3711, -0.2207, -0.9323), (-0.302, -0.307, -0.8564), (-0.1814, -0.3414, -0.7979), (-0.4154, -0.1177, -0.9594), (0.4707, 0.0, -0.2696), (0.4234, -0.1516, -0.3172), (0.3211, -0.321, -0.3592), (0.2378, -0.3426, -0.4861), (0.1631, -0.3516, -0.4629), (0.1046, -0.3451, -0.5292), (0.02345, -0.3467, -0.5031), (-0.09035, -0.3485, -0.6736), (-0.06385, -0.3387, -0.5524), (-0.3349, -0.1342, -0.6984), (-0.3704, 0.0, -0.7352), (-0.3183, -0.2244, -0.6722), (-0.2683, -0.2984, -0.6726), (-0.1588, -0.315, -0.7137), (-0.1311, -0.3273, -0.6547), (-0.1023, -0.3175, -0.5093), (0.01168, -0.3142, -0.43), (0.09595, -0.3123, -0.429), (0.1561, -0.3086, -0.3883), (0.2514, -0.2902, -0.3173), (0.3641, -0.1464, -0.2507), (0.4093, 0.0, -0.203), (0.2174, -0.3039, -0.3829), (0.255, 0.3299, -0.1344), (-0.2813, 0.3299, -0.1841), (0.1976, 0.4359, -0.308), (-0.2031, 0.4359, -0.3481), (0.1221, 0.4183, -0.5669), (-0.02776, 0.4183, -0.5594), (-0.03742, 0.3244, -0.09924), (0.01058, 0.4359, -0.2969), (0.04466, 0.4183, -0.5182), (-0.4338, 0.3306, -0.4221), (-0.2869, 0.4359, -0.5218), (-0.06609, 0.4183, -0.6638), (-0.4422, 0.3299, -0.7217), (-0.2907, 0.4138, -0.7101), (-0.1044, 0.4316, -0.7661), (-0.4315, 0.2688, -0.955), (-0.3461, 0.3714, -0.8808), (-0.2019, 0.431, -0.826), (0.3718, 0.3645, -0.3509), (0.2865, 0.427, -0.4934), (0.2004, 0.4358, -0.4685), (0.3464, 0.3851, -0.5748), (-0.304, 0.1678, -0.1243), (0.2841, 0.1678, -0.0831), (-0.04157, 0.1691, -0.02828), (-0.5167, 0.1678, -0.387), (-0.5327, 0.1663, -0.7015), (-0.502, 0.1351, -0.9721), (0.4839, 0.1695, -0.2795), (0.4696, 0.2828, -0.4452), (0.5135, 0.09616, -0.3866), (-0.577, 0.08996, -1.174), (-0.5286, 0.2231, -1.137), (-0.4039, 0.3279, -1.105), (-0.2951, 0.3999, -0.9834), (-0.1251, 0.4523, -0.9089), (-0.07878, 0.3369, -0.7497), (-0.3711, 0.2207, -0.9323), (-0.302, 0.3069, -0.8564), (-0.1814, 0.3413, -0.7979), (-0.4154, 0.1177, -0.9594), (0.4234, 0.1516, -0.3172), (0.3211, 0.321, -0.3592), (0.2455, 0.3185, -0.4784), (0.1708, 0.3275, -0.4552), (0.1046, 0.3451, -0.5292), (0.02345, 0.3467, -0.5031), (-0.09035, 0.3485, -0.6736), (-0.06385, 0.3387, -0.5524), (-0.3349, 0.1342, -0.6984), (-0.3183, 0.2244, -0.6722), (-0.2683, 0.2984, -0.6726), (-0.1588, 0.315, -0.7137), (-0.1311, 0.3273, -0.6547), (-0.1023, 0.3175, -0.5093), (0.01168, 0.3142, -0.43), (0.09595, 0.3123, -0.429), (0.1561, 0.3086, -0.3883), (0.2514, 0.2902, -0.3173), (0.3641, 0.1464, -0.2507), (0.2174, 0.3039, -0.3829), (-0.1283, -0.02573, 0.05011), (-0.2552, -0.1642, -0.00142)], [], [(31, 30, 1, 9), (8, 3, 5, 10), (10, 5, 7, 11), (4, 10, 11, 6), (2, 8, 10, 4), (31, 0, 134), (7, 5, 14, 15), (5, 3, 13, 14), (29, 0, 12, 32), (15, 14, 18, 19), (14, 13, 17, 18), (32, 12, 16, 33), (19, 18, 22, 23), (18, 17, 21, 22), (33, 16, 20, 34), (2, 4, 26, 25), (30, 2, 25, 35), (4, 6, 27), (26, 4, 27), (25, 26, 28), (1, 30, 35, 24), (17, 33, 34, 21), (13, 32, 33, 17), (3, 29, 32, 13), (3, 8, 31, 29), (8, 2, 30, 31), (35, 25, 36), (24, 35, 37), (34, 20, 38), (21, 34, 39), (22, 21, 40), (23, 22, 41), (19, 23, 42), (7, 15, 56, 57), (48, 38, 44), (45, 39, 48), (46, 40, 45), (46, 47, 41), (47, 43, 42), (20, 44, 38), (38, 48, 34), (39, 34, 48), (21, 39, 45), (21, 45, 40), (40, 46, 22), (41, 22, 46), (23, 41, 47), (23, 47, 42), (42, 43, 19), (50, 49, 37), (50, 51, 36), (36, 50, 35), (37, 35, 50), (37, 49, 24), (36, 25, 51), (28, 51, 52), (28, 51, 25), (28, 26, 52), (15, 19, 43, 56), (27, 53, 52, 26), (55, 11, 7, 57), (6, 11, 55, 54), (6, 54, 53, 27), (59, 58, 48, 44), (45, 48, 58, 60), (46, 45, 60, 61), (47, 46, 61, 62), (43, 47, 62), (56, 43, 62, 63), (57, 56, 63, 64), (65, 55, 57, 64), (54, 55, 65, 66), (67, 53, 54, 66), (49, 50, 69, 70), (68, 69, 50, 51), (52, 71, 68, 51), (52, 53, 67, 71), (96, 9, 1, 95), (78, 79, 75, 73), (79, 80, 77, 75), (74, 76, 80, 79), (72, 74, 79, 78), (94, 0, 9, 96), (77, 83, 82, 75), (75, 82, 81, 73), (94, 97, 12, 0), (83, 86, 85, 82), (82, 85, 84, 81), (97, 98, 16, 12), (86, 89, 88, 85), (85, 88, 87, 84), (98, 99, 20, 16), (72, 90, 91, 74), (95, 100, 90, 72), (74, 92, 76), (91, 92, 74), (90, 93, 91), (1, 24, 100, 95), (84, 87, 99, 98), (81, 84, 98, 97), (73, 81, 97, 94), (73, 94, 96, 78), (78, 96, 95, 72), (100, 101, 90), (24, 102, 100), (99, 103, 20), (87, 104, 99), (88, 105, 87), (89, 106, 88), (86, 107, 89), (77, 120, 119, 83), (112, 44, 103), (109, 112, 104), (110, 109, 105), (110, 106, 111), (111, 107, 108), (20, 103, 44), (103, 99, 112), (104, 112, 99), (87, 109, 104), (87, 105, 109), (105, 88, 110), (106, 110, 88), (89, 111, 106), (89, 107, 111), (107, 86, 108), (113, 102, 49), (113, 101, 114), (101, 100, 113), (102, 113, 100), (102, 24, 49), (101, 114, 90), (93, 115, 114), (93, 90, 114), (93, 115, 91), (83, 119, 108, 86), (92, 91, 115, 116), (118, 120, 77, 80), (76, 117, 118, 80), (76, 92, 116, 117), (59, 44, 112, 121), (109, 122, 121, 112), (110, 123, 122, 109), (111, 124, 123, 110), (108, 124, 111), (119, 125, 124, 108), (120, 126, 125, 119), (127, 126, 120, 118), (117, 128, 127, 118), (129, 128, 117, 116), (49, 70, 131, 113), (130, 114, 113, 131), (115, 114, 130, 132), (115, 132, 129, 116), (0, 31, 133), (31, 9, 133), (9, 0, 133), (29, 31, 134), (0, 29, 134)])
_uv = me_plane.uv_layers.new(name='UVMap')
_uv.uv.foreach_set('vector', [0.7867, 0.6269, 0.7867, 0.6577, 0.7438, 0.6577, 0.7438, 0.6269, 0.8283, 0.6269, 0.8283, 0.5846, 0.8659, 0.5846, 0.8659, 0.6269, 0.8659, 0.6269, 0.8659, 0.5846, 0.8966, 0.5846, 0.8966, 0.6269, 0.8659, 0.6577, 0.8659, 0.6269, 0.8966, 0.6269, 0.8966, 0.6577, 0.8283, 0.6577, 0.8283, 0.6269, 0.8659, 0.6269, 0.8659, 0.6577, 0.7867, 0.6269, 0.7438, 0.5846, 0.7723, 0.5994, 0.8966, 0.5846, 0.8659, 0.5846, 0.8659, 0.5485, 0.8966, 0.5485, 0.8659, 0.5846, 0.8283, 0.5846, 0.8283, 0.5485, 0.8659, 0.5485, 0.7867, 0.5846, 0.7438, 0.5846, 0.7438, 0.5485, 0.7867, 0.5485, 0.8966, 0.5485, 0.8659, 0.5485, 0.8659, 0.5041, 0.8966, 0.5041, 0.8659, 0.5485, 0.8283, 0.5485, 0.8283, 0.5041, 0.8659, 0.5041, 0.7867, 0.5485, 0.7438, 0.5485, 0.7438, 0.5041, 0.7867, 0.5041, 0.9375, 0.4725, 0.8659, 0.5041, 0.8659, 0.4725, 0.9107, 0.4725, 0.8659, 0.5041, 0.8283, 0.5041, 0.8283, 0.4725, 0.8659, 0.4725, 0.7867, 0.5041, 0.7438, 0.5041, 0.7438, 0.4725, 0.7867, 0.4725, 0.8283, 0.6577, 0.8659, 0.6577, 0.8851, 0.7147, 0.8525, 0.7147, 0.7867, 0.6577, 0.8283, 0.6577, 0.8525, 0.7147, 0.7935, 0.7147, 0.8659, 0.6577, 0.8966, 0.6577, 0.8966, 0.6791, 0.8966, 0.7147, 0.8659, 0.6577, 0.8966, 0.6791, 0.8525, 0.7147, 0.8851, 0.7147, 0.8917, 0.7603, 0.7438, 0.6577, 0.7867, 0.6577, 0.7935, 0.7147, 0.7425, 0.7147, 0.8283, 0.5041, 0.7867, 0.5041, 0.7867, 0.4725, 0.8283, 0.4725, 0.8283, 0.5485, 0.7867, 0.5485, 0.7867, 0.5041, 0.8283, 0.5041, 0.8283, 0.5846, 0.7867, 0.5846, 0.7867, 0.5485, 0.8283, 0.5485, 0.8283, 0.5846, 0.8283, 0.6269, 0.7867, 0.6269, 0.7867, 0.5846, 0.8283, 0.6269, 0.8283, 0.6577, 0.7867, 0.6577, 0.7867, 0.6269, 0.7935, 0.7147, 0.8525, 0.7147, 0.8288, 0.7603, 0.7425, 0.7147, 0.7935, 0.7147, 0.7728, 0.7603, 0.7867, 0.4725, 0.7438, 0.4725, 0.7618, 0.4456, 0.8283, 0.4725, 0.7867, 0.4725, 0.8034, 0.4456, 0.8659, 0.4725, 0.8283, 0.4725, 0.829, 0.4456, 0.9107, 0.4725, 0.8659, 0.4725, 0.8787, 0.4456, 0.9375, 0.4725, 0.9107, 0.4725, 0.9287, 0.4456, 0.8966, 0.5846, 0.8966, 0.5485, 0.9171, 0.5485, 0.9171, 0.5846, 0.3277, 0.6054, 0.3449, 0.568, 0.3583, 0.6054, 0.3021, 0.6054, 0.3134, 0.568, 0.3277, 0.6054, 0.276, 0.6054, 0.2886, 0.568, 0.3021, 0.6054, 0.276, 0.6054, 0.2513, 0.6054, 0.2647, 0.568, 0.2513, 0.6054, 0.2236, 0.6054, 0.2363, 0.568, 0.3583, 0.5775, 0.3583, 0.6054, 0.3449, 0.568, 0.3449, 0.568, 0.3277, 0.6054, 0.3277, 0.5775, 0.3134, 0.568, 0.3277, 0.5775, 0.3277, 0.6054, 0.3021, 0.5775, 0.3134, 0.568, 0.3021, 0.6054, 0.3021, 0.5775, 0.3021, 0.6054, 0.2886, 0.568, 0.2886, 0.568, 0.276, 0.6054, 0.276, 0.5775, 0.2647, 0.568, 0.276, 0.5775, 0.276, 0.6054, 0.251, 0.5775, 0.2647, 0.568, 0.2513, 0.6054, 0.251, 0.5775, 0.2513, 0.6054, 0.2363, 0.568, 0.9287, 0.4456, 0.9686, 0.4725, 0.9375, 0.4725, 0.7971, 0.8147, 0.7465, 0.8147, 0.7693, 0.7716, 0.7971, 0.8147, 0.8578, 0.8147, 0.8303, 0.7716, 0.8288, 0.7603, 0.8044, 0.7603, 0.7935, 0.7147, 0.7728, 0.7603, 0.7935, 0.7147, 0.8044, 0.7603, 0.7728, 0.7603, 0.7434, 0.7603, 0.7425, 0.7147, 0.8288, 0.7603, 0.8525, 0.7147, 0.8479, 0.7603, 0.9022, 0.7716, 0.8578, 0.8147, 0.898, 0.8147, 0.8917, 0.7603, 0.8479, 0.7603, 0.8525, 0.7147, 0.9022, 0.7716, 0.9231, 0.7954, 0.898, 0.8147, 0.8966, 0.5485, 0.8966, 0.5041, 0.9171, 0.5041, 0.9171, 0.5485, 0.8966, 0.6791, 0.9171, 0.6791, 0.9171, 0.7147, 0.8966, 0.7147, 0.9171, 0.6269, 0.8966, 0.6269, 0.8966, 0.5846, 0.9171, 0.5846, 0.8966, 0.6577, 0.8966, 0.6269, 0.9171, 0.6269, 0.9171, 0.6577, 0.8966, 0.6577, 0.9171, 0.6577, 0.9171, 0.6791, 0.8966, 0.6791, 0.3583, 0.6365, 0.3277, 0.6365, 0.3277, 0.6054, 0.3583, 0.6054, 0.3021, 0.6054, 0.3277, 0.6054, 0.3277, 0.6365, 0.3021, 0.6365, 0.276, 0.6054, 0.3021, 0.6054, 0.3021, 0.6365, 0.276, 0.6365, 0.2513, 0.6054, 0.276, 0.6054, 0.276, 0.6365, 0.2513, 0.6365, 0.2236, 0.6054, 0.2513, 0.6054, 0.2513, 0.6365, 0.9171, 0.5485, 0.9171, 0.5041, 0.945, 0.5041, 0.945, 0.5485, 0.9171, 0.5846, 0.9171, 0.5485, 0.945, 0.5485, 0.945, 0.5846, 0.945, 0.6269, 0.9171, 0.6269, 0.9171, 0.5846, 0.945, 0.5846, 0.9171, 0.6577, 0.9171, 0.6269, 0.945, 0.6269, 0.945, 0.6577, 0.945, 0.6791, 0.9171, 0.6791, 0.9171, 0.6577, 0.945, 0.6577, 0.7465, 0.8147, 0.7971, 0.8147, 0.7971, 0.8279, 0.7464, 0.8279, 0.8575, 0.8279, 0.7971, 0.8279, 0.7971, 0.8147, 0.8578, 0.8147, 0.898, 0.8147, 0.8812, 0.8279, 0.8575, 0.8279, 0.8578, 0.8147, 0.9171, 0.7147, 0.9171, 0.6791, 0.945, 0.6791, 0.945, 0.7147, 0.7017, 0.6269, 0.7438, 0.6269, 0.7438, 0.6577, 0.7017, 0.6577, 0.6575, 0.6269, 0.621, 0.6269, 0.621, 0.5846, 0.6575, 0.5846, 0.621, 0.6269, 0.5842, 0.6269, 0.5842, 0.5846, 0.621, 0.5846, 0.621, 0.6577, 0.5842, 0.6577, 0.5842, 0.6269, 0.621, 0.6269, 0.6575, 0.6577, 0.621, 0.6577, 0.621, 0.6269, 0.6575, 0.6269, 0.7017, 0.5846, 0.7438, 0.5846, 0.7438, 0.6269, 0.7017, 0.6269, 0.5842, 0.5846, 0.5842, 0.5485, 0.621, 0.5485, 0.621, 0.5846, 0.621, 0.5846, 0.621, 0.5485, 0.6575, 0.5485, 0.6575, 0.5846, 0.7017, 0.5846, 0.7017, 0.5485, 0.7438, 0.5485, 0.7438, 0.5846, 0.5842, 0.5485, 0.5842, 0.5041, 0.606, 0.5041, 0.621, 0.5485, 0.621, 0.5485, 0.606, 0.5041, 0.6575, 0.5041, 0.6575, 0.5485, 0.7017, 0.5485, 0.7017, 0.5041, 0.7438, 0.5041, 0.7438, 0.5485, 0.555, 0.4725, 0.588, 0.4725, 0.6082, 0.4725, 0.606, 0.5041, 0.606, 0.5041, 0.6082, 0.4725, 0.6575, 0.4725, 0.6575, 0.5041, 0.7017, 0.5041, 0.7017, 0.4725, 0.7438, 0.4725, 0.7438, 0.5041, 0.6575, 0.6577, 0.6446, 0.7147, 0.5984, 0.7147, 0.621, 0.6577, 0.7017, 0.6577, 0.6949, 0.7147, 0.6446, 0.7147, 0.6575, 0.6577, 0.621, 0.6577, 0.5842, 0.6791, 0.5842, 0.6577, 0.5842, 0.7147, 0.5842, 0.6791, 0.621, 0.6577, 0.6446, 0.7147, 0.5929, 0.7603, 0.5984, 0.7147, 0.7438, 0.6577, 0.7425, 0.7147, 0.6949, 0.7147, 0.7017, 0.6577, 0.6575, 0.5041, 0.6575, 0.4725, 0.7017, 0.4725, 0.7017, 0.5041, 0.6575, 0.5485, 0.6575, 0.5041, 0.7017, 0.5041, 0.7017, 0.5485, 0.6575, 0.5846, 0.6575, 0.5485, 0.7017, 0.5485, 0.7017, 0.5846, 0.6575, 0.5846, 0.7017, 0.5846, 0.7017, 0.6269, 0.6575, 0.6269, 0.6575, 0.6269, 0.7017, 0.6269, 0.7017, 0.6577, 0.6575, 0.6577, 0.6949, 0.7147, 0.6678, 0.7603, 0.6446, 0.7147, 0.7425, 0.7147, 0.7179, 0.7603, 0.6949, 0.7147, 0.7017, 0.4725, 0.7262, 0.4456, 0.7438, 0.4725, 0.6575, 0.4725, 0.6936, 0.4456, 0.7017, 0.4725, 0.6082, 0.4725, 0.6639, 0.4456, 0.6575, 0.4725, 0.588, 0.4725, 0.6109, 0.4456, 0.6082, 0.4725, 0.555, 0.4725, 0.5666, 0.4456, 0.588, 0.4725, 0.5842, 0.5846, 0.5491, 0.5846, 0.5491, 0.5485, 0.5842, 0.5485, 0.39, 0.6054, 0.3583, 0.6054, 0.3742, 0.568, 0.4185, 0.6054, 0.39, 0.6054, 0.4038, 0.568, 0.4437, 0.6054, 0.4185, 0.6054, 0.4315, 0.568, 0.4437, 0.6054, 0.4568, 0.568, 0.473, 0.6054, 0.473, 0.6054, 0.4957, 0.568, 0.5011, 0.6054, 0.3583, 0.5775, 0.3742, 0.568, 0.3583, 0.6054, 0.3742, 0.568, 0.39, 0.5775, 0.39, 0.6054, 0.4038, 0.568, 0.39, 0.6054, 0.39, 0.5775, 0.4185, 0.5775, 0.4185, 0.6054, 0.4038, 0.568, 0.4185, 0.5775, 0.4315, 0.568, 0.4185, 0.6054, 0.4315, 0.568, 0.4437, 0.5775, 0.4437, 0.6054, 0.4568, 0.568, 0.4437, 0.6054, 0.4437, 0.5775, 0.473, 0.5775, 0.473, 0.6054, 0.4568, 0.568, 0.473, 0.5775, 0.4957, 0.568, 0.473, 0.6054, 0.5666, 0.4456, 0.555, 0.4725, 0.5314, 0.4725, 0.6958, 0.8147, 0.7203, 0.7716, 0.7465, 0.8147, 0.6958, 0.8147, 0.6673, 0.7716, 0.6351, 0.8147, 0.6678, 0.7603, 0.6949, 0.7147, 0.6928, 0.7603, 0.7179, 0.7603, 0.6928, 0.7603, 0.6949, 0.7147, 0.7179, 0.7603, 0.7425, 0.7147, 0.7434, 0.7603, 0.6678, 0.7603, 0.6354, 0.7603, 0.6446, 0.7147, 0.604, 0.7716, 0.6018, 0.8147, 0.6351, 0.8147, 0.5929, 0.7603, 0.6446, 0.7147, 0.6354, 0.7603, 0.604, 0.7716, 0.6018, 0.8147, 0.5791, 0.7911, 0.5842, 0.5485, 0.5491, 0.5485, 0.5491, 0.5041, 0.5842, 0.5041, 0.5842, 0.6791, 0.5842, 0.7147, 0.5491, 0.7147, 0.5491, 0.6791, 0.5491, 0.6269, 0.5491, 0.5846, 0.5842, 0.5846, 0.5842, 0.6269, 0.5842, 0.6577, 0.5491, 0.6577, 0.5491, 0.6269, 0.5842, 0.6269, 0.5842, 0.6577, 0.5842, 0.6791, 0.5491, 0.6791, 0.5491, 0.6577, 0.3583, 0.6365, 0.3583, 0.6054, 0.39, 0.6054, 0.39, 0.6365, 0.4185, 0.6054, 0.4185, 0.6365, 0.39, 0.6365, 0.39, 0.6054, 0.4437, 0.6054, 0.4437, 0.6365, 0.4185, 0.6365, 0.4185, 0.6054, 0.473, 0.6054, 0.473, 0.6365, 0.4437, 0.6365, 0.4437, 0.6054, 0.5011, 0.6054, 0.473, 0.6365, 0.473, 0.6054, 0.5491, 0.5485, 0.5166, 0.5485, 0.5166, 0.5041, 0.5491, 0.5041, 0.5491, 0.5846, 0.5166, 0.5846, 0.5166, 0.5485, 0.5491, 0.5485, 0.5166, 0.6269, 0.5166, 0.5846, 0.5491, 0.5846, 0.5491, 0.6269, 0.5491, 0.6577, 0.5166, 0.6577, 0.5166, 0.6269, 0.5491, 0.6269, 0.5166, 0.6791, 0.5166, 0.6577, 0.5491, 0.6577, 0.5491, 0.6791, 0.7465, 0.8147, 0.7464, 0.8279, 0.6958, 0.8279, 0.6958, 0.8147, 0.6353, 0.8279, 0.6351, 0.8147, 0.6958, 0.8147, 0.6958, 0.8279, 0.6018, 0.8147, 0.6351, 0.8147, 0.6353, 0.8279, 0.6159, 0.8279, 0.5491, 0.7147, 0.5166, 0.7147, 0.5166, 0.6791, 0.5491, 0.6791, 0.7438, 0.5846, 0.7867, 0.6269, 0.7539, 0.6093, 0.7867, 0.6269, 0.7438, 0.6269, 0.7539, 0.6093, 0.7438, 0.6269, 0.7438, 0.5846, 0.7539, 0.6093, 0.7867, 0.5846, 0.7867, 0.6269, 0.7723, 0.5994, 0.7438, 0.5846, 0.7867, 0.5846, 0.7723, 0.5994])
me_plane.materials.append(mat_material_001)
me_plane.update()

# ---- objects
ob_head = bpy.data.objects.new('Head', me_cube)
ob_body = bpy.data.objects.new('Body', me_cube_001)
ob_plane = bpy.data.objects.new('Plane', me_plane)

# ---- transforms, parenting, visibility, modifiers, constraints
ob_head.location = (0.0, 0.0, 1.677)
ob_head.scale = (1.266, 1.266, 1.266)
ob_head.lock_rotations_4d = False
ob_head.empty_display_type = 'ARROWS'
ob_head.lineart.crease_threshold = 0.0
ob_body.location = (0.0, 0.0, 1.996)
ob_body.scale = (0.9338, 0.9338, 0.9338)
ob_body.lock_rotations_4d = False
ob_body.empty_display_type = 'ARROWS'
ob_body.lineart.crease_threshold = 0.0
_m = ob_body.modifiers.new('Mirror', 'MIRROR')
_m.use_axis = (False, True, False)
_m.use_clip = True
ob_plane.location = (0.0, 0.0, 3.798)

# ---- collection membership
col_collection.objects.link(ob_head)
col_collection.objects.link(ob_body)
col_collection.objects.link(ob_plane)

# ---- scene / render settings (as saved in the file)
scene.frame_start = 1; scene.frame_end = 250; scene.frame_set(127)
scene.render.engine = 'BLENDER_EEVEE_NEXT'
bpy.context.view_layer.update()

# ---- added for rendering (the .blend has no active camera and no usable light): camera, sun
cam_auto = bpy.data.cameras.new('AutoCamera')
cam_auto.lens = 50.0
cam_auto.sensor_width = 36.0
cam_auto.clip_end = 1000.0
ob_auto_camera = bpy.data.objects.new('AutoCamera', cam_auto)
scene.collection.objects.link(ob_auto_camera)
ob_auto_camera.location = (5.29597, -6.39583, 6.25361)
ob_auto_camera.rotation_euler = (1.09748, -7.21219e-08, 0.694738)
scene.camera = ob_auto_camera
light_auto_sun = bpy.data.lights.new('AutoSun', 'SUN')
light_auto_sun.energy = 3.0
light_auto_sun.angle = 0.0523599
ob_auto_sun = bpy.data.objects.new('AutoSun', light_auto_sun)
scene.collection.objects.link(ob_auto_sun)
ob_auto_sun.rotation_euler = (0.872665, 0.174533, 0.523599)
bpy.context.view_layer.update()
